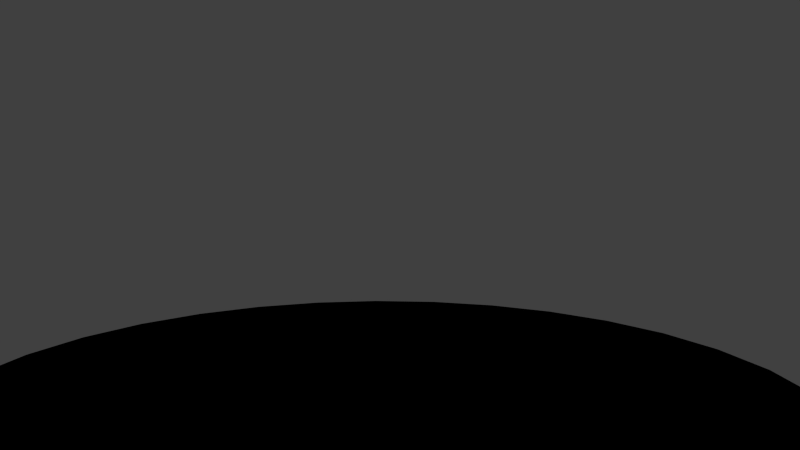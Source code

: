 # Source: farmer_female_animation.blend  (saved by Blender 2.76.0; exported with 4.5.12 LTS)
import bpy
from mathutils import Matrix  # noqa: F401  (used for matrix-valued properties, if any)

bpy.ops.wm.read_factory_settings(use_empty=True)
scene = bpy.context.scene
scene.name = 'Scene'

# ---- collections
col_collection_1 = bpy.data.collections.new('Collection 1'); scene.collection.children.link(col_collection_1)
col_collection_5 = bpy.data.collections.new('Collection 5'); scene.collection.children.link(col_collection_5)
col_farmer_female_01 = bpy.data.collections.new('farmer_female_01')  # instanced only; not linked into the scene

# ---- materials (node trees are filled in below, after node groups)
mat_ground = bpy.data.materials.new('ground')
mat_ground.alpha_threshold = 0.0
mat_ground.roughness = 0.5
mat_ground.specular_intensity = 0.3304

# ---- node groups
ng_b4w_smoothstep_001 = bpy.data.node_groups.new('B4W_SMOOTHSTEP.001', 'ShaderNodeTree')
_s = ng_b4w_smoothstep_001.interface.new_socket(name='Value', in_out='OUTPUT', socket_type='NodeSocketFloat')
_s.min_value = 0.0
_s.max_value = 0.0
_s = ng_b4w_smoothstep_001.interface.new_socket(name='Value', in_out='INPUT', socket_type='NodeSocketFloat')
_s.default_value = 0.5
_s.min_value = -1e+04
_s.max_value = 1e+04
_s = ng_b4w_smoothstep_001.interface.new_socket(name='Edge0', in_out='INPUT', socket_type='NodeSocketFloat')
_s.min_value = -1e+04
_s.max_value = 1e+04
_s = ng_b4w_smoothstep_001.interface.new_socket(name='Edge1', in_out='INPUT', socket_type='NodeSocketFloat')
_s.default_value = 1.0
_s.min_value = -1e+04
_s.max_value = 1e+04
_N = ng_b4w_smoothstep_001.nodes; _L = ng_b4w_smoothstep_001.links
n0 = _N.new('ShaderNodeMath'); n0.name = 'Math.007'; n0.location = (-760, -240)
n0.hide = True
n0.operation = 'SUBTRACT'
n1 = _N.new('ShaderNodeMath'); n1.name = 'Math.006'; n1.location = (-760, -200)
n1.hide = True
n1.operation = 'SUBTRACT'
n2 = _N.new('NodeGroupInput'); n2.name = 'Group Input'; n2.location = (-960, -160)
n3 = _N.new('ShaderNodeMath'); n3.name = 'Math.008'; n3.location = (-640, -220)
n3.hide = True
n3.operation = 'DIVIDE'
n4 = _N.new('ShaderNodeMath'); n4.name = 'Math'; n4.location = (-520, -120)
n4.operation = 'MINIMUM'
n4.inputs[1].default_value = 1.0
n5 = _N.new('ShaderNodeMath'); n5.name = 'Math.001'; n5.location = (-340, -120)
n5.operation = 'MAXIMUM'
n5.inputs[1].default_value = 0.0
n6 = _N.new('ShaderNodeMath'); n6.name = 'Math.004'; n6.location = (-140, -180)
n6.operation = 'MULTIPLY'
n6.inputs[1].default_value = 2.0
n7 = _N.new('ShaderNodeMath'); n7.name = 'Math.002'; n7.location = (-140, -20)
n7.operation = 'MULTIPLY'
n8 = _N.new('ShaderNodeMath'); n8.name = 'Math.005'; n8.location = (40, -180)
n8.operation = 'SUBTRACT'
n8.inputs[0].default_value = 3.0
n9 = _N.new('ShaderNodeMath'); n9.name = 'Math.003'; n9.location = (220, -60)
n9.operation = 'MULTIPLY'
n10 = _N.new('NodeGroupOutput'); n10.name = 'Group Output'; n10.location = (400, -60)
_L.new(n5.outputs[0], n7.inputs[0])
_L.new(n5.outputs[0], n7.inputs[1])
_L.new(n7.outputs[0], n9.inputs[0])
_L.new(n9.outputs[0], n10.inputs[0])
_L.new(n5.outputs[0], n6.inputs[0])
_L.new(n6.outputs[0], n8.inputs[1])
_L.new(n8.outputs[0], n9.inputs[1])
_L.new(n2.outputs[0], n1.inputs[0])
_L.new(n2.outputs[1], n1.inputs[1])
_L.new(n2.outputs[2], n0.inputs[0])
_L.new(n2.outputs[1], n0.inputs[1])
_L.new(n1.outputs[0], n3.inputs[0])
_L.new(n0.outputs[0], n3.inputs[1])
_L.new(n3.outputs[0], n4.inputs[0])
_L.new(n4.outputs[0], n5.inputs[0])
n10.is_active_output = True
ng_b4w_smoothstep_002 = bpy.data.node_groups.new('B4W_SMOOTHSTEP.002', 'ShaderNodeTree')
_s = ng_b4w_smoothstep_002.interface.new_socket(name='Value', in_out='OUTPUT', socket_type='NodeSocketFloat')
_s.min_value = 0.0
_s.max_value = 0.0
_s = ng_b4w_smoothstep_002.interface.new_socket(name='Value', in_out='INPUT', socket_type='NodeSocketFloat')
_s.default_value = 0.5
_s.min_value = -1e+04
_s.max_value = 1e+04
_s = ng_b4w_smoothstep_002.interface.new_socket(name='Edge0', in_out='INPUT', socket_type='NodeSocketFloat')
_s.min_value = -1e+04
_s.max_value = 1e+04
_s = ng_b4w_smoothstep_002.interface.new_socket(name='Edge1', in_out='INPUT', socket_type='NodeSocketFloat')
_s.default_value = 1.0
_s.min_value = -1e+04
_s.max_value = 1e+04
_N = ng_b4w_smoothstep_002.nodes; _L = ng_b4w_smoothstep_002.links
n0 = _N.new('ShaderNodeMath'); n0.name = 'Math.007'; n0.location = (-760, -240)
n0.hide = True
n0.operation = 'SUBTRACT'
n1 = _N.new('ShaderNodeMath'); n1.name = 'Math.006'; n1.location = (-760, -200)
n1.hide = True
n1.operation = 'SUBTRACT'
n2 = _N.new('NodeGroupInput'); n2.name = 'Group Input'; n2.location = (-960, -160)
n3 = _N.new('ShaderNodeMath'); n3.name = 'Math.008'; n3.location = (-640, -220)
n3.hide = True
n3.operation = 'DIVIDE'
n4 = _N.new('ShaderNodeMath'); n4.name = 'Math'; n4.location = (-520, -120)
n4.operation = 'MINIMUM'
n4.inputs[1].default_value = 1.0
n5 = _N.new('ShaderNodeMath'); n5.name = 'Math.001'; n5.location = (-340, -120)
n5.operation = 'MAXIMUM'
n5.inputs[1].default_value = 0.0
n6 = _N.new('ShaderNodeMath'); n6.name = 'Math.004'; n6.location = (-140, -180)
n6.operation = 'MULTIPLY'
n6.inputs[1].default_value = 2.0
n7 = _N.new('ShaderNodeMath'); n7.name = 'Math.002'; n7.location = (-140, -20)
n7.operation = 'MULTIPLY'
n8 = _N.new('ShaderNodeMath'); n8.name = 'Math.005'; n8.location = (40, -180)
n8.operation = 'SUBTRACT'
n8.inputs[0].default_value = 3.0
n9 = _N.new('ShaderNodeMath'); n9.name = 'Math.003'; n9.location = (220, -60)
n9.operation = 'MULTIPLY'
n10 = _N.new('NodeGroupOutput'); n10.name = 'Group Output'; n10.location = (400, -60)
_L.new(n5.outputs[0], n7.inputs[0])
_L.new(n5.outputs[0], n7.inputs[1])
_L.new(n7.outputs[0], n9.inputs[0])
_L.new(n9.outputs[0], n10.inputs[0])
_L.new(n5.outputs[0], n6.inputs[0])
_L.new(n6.outputs[0], n8.inputs[1])
_L.new(n8.outputs[0], n9.inputs[1])
_L.new(n2.outputs[0], n1.inputs[0])
_L.new(n2.outputs[1], n1.inputs[1])
_L.new(n2.outputs[2], n0.inputs[0])
_L.new(n2.outputs[1], n0.inputs[1])
_L.new(n1.outputs[0], n3.inputs[0])
_L.new(n0.outputs[0], n3.inputs[1])
_L.new(n3.outputs[0], n4.inputs[0])
_L.new(n4.outputs[0], n5.inputs[0])
n10.is_active_output = True

# ---- material node trees
mat_ground.use_nodes = True; mat_ground.node_tree.nodes.clear()
_N = mat_ground.node_tree.nodes; _L = mat_ground.node_tree.links
n0 = _N.new('ShaderNodeSeparateColor'); n0.name = 'Separate RGB'; n0.location = (-487, -145)
n1 = _N.new('ShaderNodeGroup'); n1.name = 'Group'; n1.location = (36, 278)
n1.node_tree = ng_b4w_smoothstep_001
n1.inputs[1].default_value = 0.05
n1.inputs[2].default_value = 0.4
n2 = _N.new('NodeUndefined'); n2.name = 'Material'; n2.location = (521, 228)
n2.inputs[2].default_value = 1.0
n2.inputs[3].default_value = (0.0, 0.0, 0.0)
n3 = _N.new('NodeUndefined'); n3.name = 'Output'; n3.location = (772, 234)
n4 = _N.new('NodeUndefined'); n4.name = 'Texture'; n4.location = (-406, 194)
n5 = _N.new('ShaderNodeMapping'); n5.name = 'Mapping'; n5.location = (-838, 183)
n5.inputs[3].default_value = (5.0, 5.0, 1.0)
n6 = _N.new('NodeUndefined'); n6.name = 'Geometry'; n6.location = (-1125, -40)
n7 = _N.new('ShaderNodeMix'); n7.name = 'Mix'; n7.location = (227, 296)
n7.data_type = 'RGBA'
n7.inputs[6].default_value = (0.0, 0.0, 0.0, 1.0)
n7.inputs[7].default_value = (0.1182, 0.1182, 0.1182, 1.0)
n8 = _N.new('ShaderNodeMix'); n8.name = 'Mix.001'; n8.location = (69, 112)
n8.data_type = 'RGBA'
n8.inputs[6].default_value = (0.04177, 0.01769, 0.002123, 1.0)
n8.inputs[7].default_value = (1.0, 0.7036, 0.1927, 1.0)
n9 = _N.new('ShaderNodeGroup'); n9.name = 'Group.001'; n9.location = (-159, 108)
n9.node_tree = ng_b4w_smoothstep_002
n9.inputs[1].default_value = 0.1
n9.inputs[2].default_value = 1.0
_L.new(n2.outputs[0], n3.inputs[0])
_L.new(n6.outputs[4], n5.inputs[0])
_L.new(n6.outputs[6], n0.inputs[0])
_L.new(n0.outputs[0], n3.inputs[1])
_L.new(n1.outputs[0], n7.inputs[0])
_L.new(n7.outputs[2], n2.inputs[1])
_L.new(n5.outputs[0], n4.inputs[0])
_L.new(n8.outputs[2], n2.inputs[0])
_L.new(n4.outputs[0], n1.inputs[0])
_L.new(n4.outputs[0], n9.inputs[0])
_L.new(n9.outputs[0], n8.inputs[0])

# ---- world
world_world = bpy.data.worlds.new('World'); scene.world = world_world
world_world.color = (0.05088, 0.05088, 0.05088)
world_world.use_sun_shadow = False
world_world.sun_shadow_jitter_overblur = 0.0
world_world.cycles.sampling_method = 'MANUAL'
world_world.cycles.sample_map_resolution = 256

# ---- cameras
cam_camera = bpy.data.cameras.new('Camera')
cam_camera.clip_end = 100.0
cam_camera.lens = 35.0
cam_camera.sensor_width = 32.0
cam_camera.sensor_height = 18.0
cam_camera.ortho_scale = 7.314
cam_camera.dof.focus_distance = 0.0
cam_camera.dof.aperture_fstop = 128.0

# ---- lights
light_sun = bpy.data.lights.new('Sun', 'SUN')
light_sun.transmission_factor = 0.0
light_sun.angle = 0.1993
light_sun.energy = 1.0
light_sun.shadow_buffer_clip_start = 0.5
light_sun.shadow_soft_size = 0.1
light_sun.shadow_cascade_max_distance = 1000.0
light_sun.cycles.use_multiple_importance_sampling = False

# ---- meshes
me_ground = bpy.data.meshes.new('ground')
me_ground.from_pydata([(-1.167, 1.747, 0.0), (-0.8038, 1.941, 0.0), (-0.4098, 2.06, 0.0), (2.418e-07, 2.101, 0.0), (2.629e-07, 2.714, 0.0), (-0.5295, 2.662, 0.0), (-1.039, 2.507, 0.0), (-1.508, 2.257, 0.0), (-1.919, 1.919, 0.0), (-2.257, 1.508, 0.0), (-2.507, 1.039, 0.0), (-2.662, 0.5295, 0.0), (-2.714, -4.261e-07, 0.0), (-2.662, -0.5295, 0.0), (-2.507, -1.039, 0.0), (-2.257, -1.508, 0.0), (-1.919, -1.919, 0.0), (-1.508, -2.257, 0.0), (-1.039, -2.507, 0.0), (-0.5295, -2.662, 0.0), (1.147e-06, -2.714, 0.0), (0.5295, -2.662, 0.0), (1.039, -2.507, 0.0), (1.508, -2.257, 0.0), (1.919, -1.919, 0.0), (2.257, -1.508, 0.0), (2.507, -1.039, 0.0), (2.662, -0.5295, 0.0), (2.714, 1.99e-06, 0.0), (2.662, 0.5295, 0.0), (2.507, 1.039, 0.0), (2.257, 1.508, 0.0), (1.919, 1.919, 0.0), (1.508, 2.257, 0.0), (1.039, 2.507, 0.0), (0.5295, 2.662, 0.0), (-1.485, 1.485, 0.0), (-1.747, 1.167, 0.0), (-1.941, 0.8038, 0.0), (-2.06, 0.4098, 0.0), (-2.101, -2.759e-07, 0.0), (-2.06, -0.4098, 0.0), (-1.941, -0.8038, 0.0), (-1.747, -1.167, 0.0), (-1.485, -1.485, 0.0), (-1.167, -1.747, 0.0), (-0.8038, -1.941, 0.0), (-0.4098, -2.06, 0.0), (9.262e-07, -2.101, 0.0), (0.4098, -2.06, 0.0), (0.8038, -1.941, 0.0), (1.167, -1.747, 0.0), (1.485, -1.485, 0.0), (1.747, -1.167, 0.0), (1.941, -0.8038, 0.0), (2.06, -0.4098, 0.0), (2.101, 1.594e-06, 0.0), (2.06, 0.4098, 0.0), (1.941, 0.8038, 0.0), (1.747, 1.167, 0.0), (1.485, 1.485, 0.0), (1.167, 1.747, 0.0), (0.8038, 1.941, 0.0), (0.4098, 2.06, 0.0)], [], [(30, 31, 59, 58), (17, 18, 46, 45), (4, 5, 2, 3), (31, 32, 60, 59), (18, 19, 47, 46), (5, 6, 1, 2), (32, 33, 61, 60), (19, 20, 48, 47), (6, 7, 0, 1), (33, 34, 62, 61), (20, 21, 49, 48), (7, 8, 36, 0), (34, 35, 63, 62), (21, 22, 50, 49), (8, 9, 37, 36), (35, 4, 3, 63), (22, 23, 51, 50), (9, 10, 38, 37), (23, 24, 52, 51), (10, 11, 39, 38), (24, 25, 53, 52), (11, 12, 40, 39), (25, 26, 54, 53), (12, 13, 41, 40), (26, 27, 55, 54), (13, 14, 42, 41), (27, 28, 56, 55), (14, 15, 43, 42), (28, 29, 57, 56), (15, 16, 44, 43), (29, 30, 58, 57), (16, 17, 45, 44), (36, 44, 52), (1, 0, 36), (3, 2, 1), (1, 63, 3), (60, 61, 62), (58, 59, 60), (56, 57, 58), (54, 55, 56), (56, 53, 54), (48, 51, 52), (48, 49, 50), (44, 47, 48), (44, 45, 46), (42, 43, 44), (44, 41, 42), (38, 39, 40), (36, 37, 38), (60, 1, 36), (60, 62, 63), (52, 58, 60), (52, 53, 56), (48, 50, 51), (44, 46, 47), (40, 41, 44), (44, 38, 40), (60, 63, 1), (52, 56, 58), (44, 48, 52), (36, 38, 44), (52, 60, 36)])
_uv = me_ground.uv_layers.new(name='UVMap')
_uv.uv.foreach_set('vector', [0.7368, 0.943, 0.6458, 0.9807, 0.6129, 0.872, 0.6833, 0.8429, 0.5492, 9.998e-05, 0.6458, 0.01931, 0.6129, 0.128, 0.5381, 0.1131, 0.1813, 0.8883, 0.1117, 0.8187, 0.1995, 0.7466, 0.2534, 0.8005, 0.6458, 0.9807, 0.5492, 0.9999, 0.5381, 0.8869, 0.6129, 0.872, 0.6458, 0.01931, 0.7368, 0.05699, 0.6833, 0.1571, 0.6129, 0.128, 0.1117, 0.8187, 0.05699, 0.7368, 0.1571, 0.6833, 0.1995, 0.7466, 0.5492, 0.9999, 0.4508, 0.9999, 0.4619, 0.8869, 0.5381, 0.8869, 0.7368, 0.05699, 0.8187, 0.1117, 0.7466, 0.1995, 0.6833, 0.1571, 0.05699, 0.7368, 0.01931, 0.6458, 0.128, 0.6129, 0.1571, 0.6833, 0.4508, 0.9999, 0.3542, 0.9807, 0.3871, 0.872, 0.4619, 0.8869, 0.8187, 0.1117, 0.8883, 0.1813, 0.8005, 0.2534, 0.7466, 0.1995, 0.01931, 0.6458, 0.0001002, 0.5492, 0.1131, 0.5381, 0.128, 0.6129, 0.3542, 0.9807, 0.2632, 0.943, 0.3167, 0.8429, 0.3871, 0.872, 0.8883, 0.1813, 0.943, 0.2632, 0.8429, 0.3167, 0.8005, 0.2534, 0.0001002, 0.5492, 9.998e-05, 0.4508, 0.1131, 0.4619, 0.1131, 0.5381, 0.2632, 0.943, 0.1813, 0.8883, 0.2534, 0.8005, 0.3167, 0.8429, 0.943, 0.2632, 0.9807, 0.3542, 0.872, 0.3871, 0.8429, 0.3167, 9.998e-05, 0.4508, 0.01931, 0.3542, 0.128, 0.3871, 0.1131, 0.4619, 0.9807, 0.3542, 0.9999, 0.4508, 0.8869, 0.4619, 0.872, 0.3871, 0.01931, 0.3542, 0.05699, 0.2632, 0.1571, 0.3167, 0.128, 0.3871, 0.9999, 0.4508, 0.9999, 0.5492, 0.8869, 0.5381, 0.8869, 0.4619, 0.05699, 0.2632, 0.1117, 0.1813, 0.1995, 0.2534, 0.1571, 0.3167, 0.9999, 0.5492, 0.9807, 0.6458, 0.872, 0.6129, 0.8869, 0.5381, 0.1117, 0.1813, 0.1813, 0.1117, 0.2534, 0.1995, 0.1995, 0.2534, 0.9807, 0.6458, 0.943, 0.7368, 0.8429, 0.6833, 0.872, 0.6129, 0.1813, 0.1117, 0.2632, 0.05699, 0.3167, 0.1571, 0.2534, 0.1995, 0.943, 0.7368, 0.8883, 0.8187, 0.8005, 0.7466, 0.8429, 0.6833, 0.2632, 0.05699, 0.3542, 0.01931, 0.3871, 0.128, 0.3167, 0.1571, 0.8883, 0.8187, 0.8187, 0.8883, 0.7466, 0.8005, 0.8005, 0.7466, 0.3542, 0.01931, 0.4508, 0.0001001, 0.4619, 0.1131, 0.3871, 0.128, 0.8187, 0.8883, 0.7368, 0.943, 0.6833, 0.8429, 0.7466, 0.8005, 0.4508, 0.0001001, 0.5492, 9.998e-05, 0.5381, 0.1131, 0.4619, 0.1131, 0.1131, 0.5381, 0.4619, 0.1131, 0.8869, 0.4619, 0.1571, 0.6833, 0.128, 0.6129, 0.1131, 0.5381, 0.2534, 0.8005, 0.1995, 0.7466, 0.1571, 0.6833, 0.1571, 0.6833, 0.3167, 0.8429, 0.2534, 0.8005, 0.5381, 0.8869, 0.4619, 0.8869, 0.3871, 0.872, 0.6833, 0.8429, 0.6129, 0.872, 0.5381, 0.8869, 0.8005, 0.7466, 0.7466, 0.8005, 0.6833, 0.8429, 0.872, 0.6129, 0.8429, 0.6833, 0.8005, 0.7466, 0.8005, 0.7466, 0.8869, 0.5381, 0.872, 0.6129, 0.7466, 0.1995, 0.872, 0.3871, 0.8869, 0.4619, 0.7466, 0.1995, 0.8005, 0.2534, 0.8429, 0.3167, 0.4619, 0.1131, 0.6833, 0.1571, 0.7466, 0.1995, 0.4619, 0.1131, 0.5381, 0.1131, 0.6129, 0.128, 0.3167, 0.1571, 0.3871, 0.128, 0.4619, 0.1131, 0.4619, 0.1131, 0.2534, 0.1995, 0.3167, 0.1571, 0.128, 0.3871, 0.1571, 0.3167, 0.1995, 0.2534, 0.1131, 0.5381, 0.1131, 0.4619, 0.128, 0.3871, 0.5381, 0.8869, 0.1571, 0.6833, 0.1131, 0.5381, 0.5381, 0.8869, 0.3871, 0.872, 0.3167, 0.8429, 0.8869, 0.4619, 0.6833, 0.8429, 0.5381, 0.8869, 0.8869, 0.4619, 0.8869, 0.5381, 0.8005, 0.7466, 0.7466, 0.1995, 0.8429, 0.3167, 0.872, 0.3871, 0.4619, 0.1131, 0.6129, 0.128, 0.6833, 0.1571, 0.1995, 0.2534, 0.2534, 0.1995, 0.4619, 0.1131, 0.4619, 0.1131, 0.128, 0.3871, 0.1995, 0.2534, 0.5381, 0.8869, 0.3167, 0.8429, 0.1571, 0.6833, 0.8869, 0.4619, 0.8005, 0.7466, 0.6833, 0.8429, 0.4619, 0.1131, 0.7466, 0.1995, 0.8869, 0.4619, 0.1131, 0.5381, 0.128, 0.3871, 0.4619, 0.1131, 0.8869, 0.4619, 0.5381, 0.8869, 0.1131, 0.5381])
_ca = me_ground.color_attributes.new('vc_mask', 'BYTE_COLOR', 'CORNER')
_ca.data.foreach_set('color', [0.0, 0.0, 0.0, 1.0, 0.0, 0.0, 0.0, 1.0, 1.0, 1.0, 1.0, 1.0, 1.0, 1.0, 1.0, 1.0, 0.0, 0.0, 0.0, 1.0, 0.0, 0.0, 0.0, 1.0, 1.0, 1.0, 1.0, 1.0, 1.0, 1.0, 1.0, 1.0, 0.0, 0.0, 0.0, 1.0, 0.0, 0.0, 0.0, 1.0, 1.0, 1.0, 1.0, 1.0, 1.0, 1.0, 1.0, 1.0, 0.0, 0.0, 0.0, 1.0, 0.0, 0.0, 0.0, 1.0, 1.0, 1.0, 1.0, 1.0, 1.0, 1.0, 1.0, 1.0, 0.0, 0.0, 0.0, 1.0, 0.0, 0.0, 0.0, 1.0, 1.0, 1.0, 1.0, 1.0, 1.0, 1.0, 1.0, 1.0, 0.0, 0.0, 0.0, 1.0, 0.0, 0.0, 0.0, 1.0, 1.0, 1.0, 1.0, 1.0, 1.0, 1.0, 1.0, 1.0, 0.0, 0.0, 0.0, 1.0, 0.0, 0.0, 0.0, 1.0, 1.0, 1.0, 1.0, 1.0, 1.0, 1.0, 1.0, 1.0, 0.0, 0.0, 0.0, 1.0, 0.0, 0.0, 0.0, 1.0, 1.0, 1.0, 1.0, 1.0, 1.0, 1.0, 1.0, 1.0, 0.0, 0.0, 0.0, 1.0, 0.0, 0.0, 0.0, 1.0, 1.0, 1.0, 1.0, 1.0, 1.0, 1.0, 1.0, 1.0, 0.0, 0.0, 0.0, 1.0, 0.0, 0.0, 0.0, 1.0, 1.0, 1.0, 1.0, 1.0, 1.0, 1.0, 1.0, 1.0, 0.0, 0.0, 0.0, 1.0, 0.0, 0.0, 0.0, 1.0, 1.0, 1.0, 1.0, 1.0, 1.0, 1.0, 1.0, 1.0, 0.0, 0.0, 0.0, 1.0, 0.0, 0.0, 0.0, 1.0, 1.0, 1.0, 1.0, 1.0, 1.0, 1.0, 1.0, 1.0, 0.0, 0.0, 0.0, 1.0, 0.0, 0.0, 0.0, 1.0, 1.0, 1.0, 1.0, 1.0, 1.0, 1.0, 1.0, 1.0, 0.0, 0.0, 0.0, 1.0, 0.0, 0.0, 0.0, 1.0, 1.0, 1.0, 1.0, 1.0, 1.0, 1.0, 1.0, 1.0, 0.0, 0.0, 0.0, 1.0, 0.0, 0.0, 0.0, 1.0, 1.0, 1.0, 1.0, 1.0, 1.0, 1.0, 1.0, 1.0, 0.0, 0.0, 0.0, 1.0, 0.0, 0.0, 0.0, 1.0, 1.0, 1.0, 1.0, 1.0, 1.0, 1.0, 1.0, 1.0, 0.0, 0.0, 0.0, 1.0, 0.0, 0.0, 0.0, 1.0, 1.0, 1.0, 1.0, 1.0, 1.0, 1.0, 1.0, 1.0, 0.0, 0.0, 0.0, 1.0, 0.0, 0.0, 0.0, 1.0, 1.0, 1.0, 1.0, 1.0, 1.0, 1.0, 1.0, 1.0, 0.0, 0.0, 0.0, 1.0, 0.0, 0.0, 0.0, 1.0, 1.0, 1.0, 1.0, 1.0, 1.0, 1.0, 1.0, 1.0, 0.0, 0.0, 0.0, 1.0, 0.0, 0.0, 0.0, 1.0, 1.0, 1.0, 1.0, 1.0, 1.0, 1.0, 1.0, 1.0, 0.0, 0.0, 0.0, 1.0, 0.0, 0.0, 0.0, 1.0, 1.0, 1.0, 1.0, 1.0, 1.0, 1.0, 1.0, 1.0, 0.0, 0.0, 0.0, 1.0, 0.0, 0.0, 0.0, 1.0, 1.0, 1.0, 1.0, 1.0, 1.0, 1.0, 1.0, 1.0, 0.0, 0.0, 0.0, 1.0, 0.0, 0.0, 0.0, 1.0, 1.0, 1.0, 1.0, 1.0, 1.0, 1.0, 1.0, 1.0, 0.0, 0.0, 0.0, 1.0, 0.0, 0.0, 0.0, 1.0, 1.0, 1.0, 1.0, 1.0, 1.0, 1.0, 1.0, 1.0, 0.0, 0.0, 0.0, 1.0, 0.0, 0.0, 0.0, 1.0, 1.0, 1.0, 1.0, 1.0, 1.0, 1.0, 1.0, 1.0, 0.0, 0.0, 0.0, 1.0, 0.0, 0.0, 0.0, 1.0, 1.0, 1.0, 1.0, 1.0, 1.0, 1.0, 1.0, 1.0, 0.0, 0.0, 0.0, 1.0, 0.0, 0.0, 0.0, 1.0, 1.0, 1.0, 1.0, 1.0, 1.0, 1.0, 1.0, 1.0, 0.0, 0.0, 0.0, 1.0, 0.0, 0.0, 0.0, 1.0, 1.0, 1.0, 1.0, 1.0, 1.0, 1.0, 1.0, 1.0, 0.0, 0.0, 0.0, 1.0, 0.0, 0.0, 0.0, 1.0, 1.0, 1.0, 1.0, 1.0, 1.0, 1.0, 1.0, 1.0, 0.0, 0.0, 0.0, 1.0, 0.0, 0.0, 0.0, 1.0, 1.0, 1.0, 1.0, 1.0, 1.0, 1.0, 1.0, 1.0, 0.0, 0.0, 0.0, 1.0, 0.0, 0.0, 0.0, 1.0, 1.0, 1.0, 1.0, 1.0, 1.0, 1.0, 1.0, 1.0, 0.0, 0.0, 0.0, 1.0, 0.0, 0.0, 0.0, 1.0, 1.0, 1.0, 1.0, 1.0, 1.0, 1.0, 1.0, 1.0, 1.0, 1.0, 1.0, 1.0, 1.0, 1.0, 1.0, 1.0, 1.0, 1.0, 1.0, 1.0, 1.0, 1.0, 1.0, 1.0, 1.0, 1.0, 1.0, 1.0, 1.0, 1.0, 1.0, 1.0, 1.0, 1.0, 1.0, 1.0, 1.0, 1.0, 1.0, 1.0, 1.0, 1.0, 1.0, 1.0, 1.0, 1.0, 1.0, 1.0, 1.0, 1.0, 1.0, 1.0, 1.0, 1.0, 1.0, 1.0, 1.0, 1.0, 1.0, 1.0, 1.0, 1.0, 1.0, 1.0, 1.0, 1.0, 1.0, 1.0, 1.0, 1.0, 1.0, 1.0, 1.0, 1.0, 1.0, 1.0, 1.0, 1.0, 1.0, 1.0, 1.0, 1.0, 1.0, 1.0, 1.0, 1.0, 1.0, 1.0, 1.0, 1.0, 1.0, 1.0, 1.0, 1.0, 1.0, 1.0, 1.0, 1.0, 1.0, 1.0, 1.0, 1.0, 1.0, 1.0, 1.0, 1.0, 1.0, 1.0, 1.0, 1.0, 1.0, 1.0, 1.0, 1.0, 1.0, 1.0, 1.0, 1.0, 1.0, 1.0, 1.0, 1.0, 1.0, 1.0, 1.0, 1.0, 1.0, 1.0, 1.0, 1.0, 1.0, 1.0, 1.0, 1.0, 1.0, 1.0, 1.0, 1.0, 1.0, 1.0, 1.0, 1.0, 1.0, 1.0, 1.0, 1.0, 1.0, 1.0, 1.0, 1.0, 1.0, 1.0, 1.0, 1.0, 1.0, 1.0, 1.0, 1.0, 1.0, 1.0, 1.0, 1.0, 1.0, 1.0, 1.0, 1.0, 1.0, 1.0, 1.0, 1.0, 1.0, 1.0, 1.0, 1.0, 1.0, 1.0, 1.0, 1.0, 1.0, 1.0, 1.0, 1.0, 1.0, 1.0, 1.0, 1.0, 1.0, 1.0, 1.0, 1.0, 1.0, 1.0, 1.0, 1.0, 1.0, 1.0, 1.0, 1.0, 1.0, 1.0, 1.0, 1.0, 1.0, 1.0, 1.0, 1.0, 1.0, 1.0, 1.0, 1.0, 1.0, 1.0, 1.0, 1.0, 1.0, 1.0, 1.0, 1.0, 1.0, 1.0, 1.0, 1.0, 1.0, 1.0, 1.0, 1.0, 1.0, 1.0, 1.0, 1.0, 1.0, 1.0, 1.0, 1.0, 1.0, 1.0, 1.0, 1.0, 1.0, 1.0, 1.0, 1.0, 1.0, 1.0, 1.0, 1.0, 1.0, 1.0, 1.0, 1.0, 1.0, 1.0, 1.0, 1.0, 1.0, 1.0, 1.0, 1.0, 1.0, 1.0, 1.0, 1.0, 1.0, 1.0, 1.0, 1.0, 1.0, 1.0, 1.0, 1.0, 1.0, 1.0, 1.0, 1.0, 1.0, 1.0, 1.0, 1.0, 1.0, 1.0, 1.0, 1.0, 1.0, 1.0, 1.0, 1.0, 1.0, 1.0, 1.0, 1.0, 1.0, 1.0, 1.0, 1.0, 1.0, 1.0, 1.0, 1.0, 1.0, 1.0, 1.0, 1.0, 1.0, 1.0, 1.0, 1.0, 1.0, 1.0, 1.0, 1.0, 1.0, 1.0, 1.0, 1.0, 1.0, 1.0, 1.0, 1.0, 1.0, 1.0, 1.0, 1.0, 1.0, 1.0, 1.0, 1.0, 1.0, 1.0, 1.0, 1.0, 1.0, 1.0, 1.0, 1.0, 1.0, 1.0, 1.0, 1.0, 1.0, 1.0, 1.0, 1.0, 1.0, 1.0, 1.0, 1.0, 1.0, 1.0, 1.0, 1.0, 1.0, 1.0, 1.0, 1.0, 1.0, 1.0, 1.0, 1.0, 1.0, 1.0, 1.0, 1.0, 1.0, 1.0, 1.0, 1.0, 1.0, 1.0])
me_ground.materials.append(mat_ground)
me_ground.use_remesh_preserve_volume = False
me_ground.use_remesh_preserve_attributes = False
me_ground.use_mirror_vertex_groups = False
me_ground.update()
arm_farmer_female_armature = bpy.data.armatures.new('farmer_female_armature')  # bones are not reproduced

# ---- objects
ob_farmer_female_01_proxy = bpy.data.objects.new('farmer_female_01_proxy', arm_farmer_female_armature)
ob_farmer_female_01 = bpy.data.objects.new('farmer_female_01', None)
ob_ground = bpy.data.objects.new('ground', me_ground)
ob_sun = bpy.data.objects.new('Sun', light_sun)
ob_camera = bpy.data.objects.new('Camera', cam_camera)

# ---- transforms, parenting, visibility, modifiers, constraints
ob_farmer_female_01_proxy.location = (0.0, 0.0, 0.0)
ob_farmer_female_01_proxy.lineart.crease_threshold = 0.0
ob_farmer_female_01.location = (0.0, 0.0, 0.0)
ob_farmer_female_01.empty_image_offset = (0.0, 0.0)
ob_farmer_female_01.show_instancer_for_render = False
ob_farmer_female_01.instance_type = 'COLLECTION'
ob_farmer_female_01.lineart.crease_threshold = 0.0
ob_ground.location = (0.0, 0.0, 0.0)
ob_ground.lineart.crease_threshold = 0.0
ob_sun.location = (1.124, -0.901, 1.925)
ob_sun.rotation_euler = (4.995e-08, 0.754, -0.6899)
ob_sun.lineart.crease_threshold = 0.0
ob_camera.location = (0.002362, -5.126, 1.772)
ob_camera.rotation_euler = (1.435, -1.232e-07, -0.028)
ob_camera.lock_rotations_4d = False
ob_camera.empty_display_type = 'ARROWS'
ob_camera.color = (0.0, 0.0, 0.0, 0.0)
ob_camera.display_type = 'WIRE'
ob_camera.lineart.crease_threshold = 0.0
ob_farmer_female_01.instance_collection = col_farmer_female_01

# ---- collection membership
col_collection_1.objects.link(ob_farmer_female_01_proxy)
col_collection_1.objects.link(ob_farmer_female_01)
col_collection_1.objects.link(ob_ground)
col_collection_5.objects.link(ob_sun)
col_collection_5.objects.link(ob_camera)

# ---- scene / render settings (as saved in the file)
scene.camera = ob_camera
scene.frame_start = 1; scene.frame_end = 39; scene.frame_set(1)
scene.render.engine = 'BLENDER_EEVEE_NEXT'
scene.render.image_settings.color_mode = 'RGB'
scene.render.image_settings.compression = 90
scene.render.resolution_percentage = 50
scene.render.dither_intensity = 0.0
scene.cycles.use_denoising = False
scene.cycles.samples = 10
scene.cycles.sampling_pattern = 'TABULATED_SOBOL'
scene.cycles.light_sampling_threshold = 0.0
scene.cycles.use_adaptive_sampling = False
scene.cycles.use_light_tree = False
scene.cycles.blur_glossy = 0.0
scene.cycles.pixel_filter_type = 'GAUSSIAN'
scene.cycles.sample_clamp_indirect = 0.0
scene.view_settings.view_transform = 'Standard'
bpy.context.view_layer.update()
